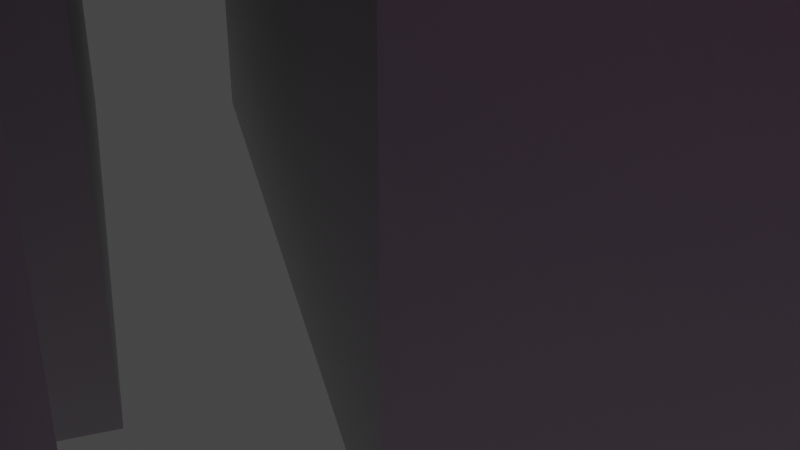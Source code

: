 # Source: ciudad_bak.blend  (saved by Blender 2.82.7; exported with 4.5.12 LTS)
import bpy
from mathutils import Matrix  # noqa: F401  (used for matrix-valued properties, if any)

bpy.ops.wm.read_factory_settings(use_empty=True)
scene = bpy.context.scene
scene.name = 'Scene'

# ---- collections
col_collection = bpy.data.collections.new('Collection'); scene.collection.children.link(col_collection)
col_parque_espana_osm = bpy.data.collections.new('parque_espana.osm'); scene.collection.children.link(col_parque_espana_osm)
col_edificios_secundarios = bpy.data.collections.new('Edificios secundarios'); scene.collection.children.link(col_edificios_secundarios)
col_edificios_detallados = bpy.data.collections.new('Edificios detallados'); scene.collection.children.link(col_edificios_detallados)

# ---- images (referenced by path relative to the original .blend; pixels are not part of the script)
import os
ASSET_DIR = os.environ.get("B2B_ASSET_DIR", "")  # directory of the original .blend (textures are referenced by path, not embedded)
HERE = os.path.dirname(os.path.abspath(__file__))  # packed textures are extracted next to this script under _unpacked/

def load_image(name, relpath, width, height, colorspace="sRGB"):
    """Load a texture the original file referenced (path relative to the .blend, or extracted next to this script)."""
    p = next((c for c in (os.path.join(HERE, relpath), os.path.join(ASSET_DIR, relpath)) if relpath and os.path.exists(c)), "")
    if p:
        img = bpy.data.images.load(p, check_existing=True)
        img.name = name
    else:  # same state as the original file: an image datablock whose file is absent (Cycles renders it pink)
        img = bpy.data.images.new(name, width, height)
        img.source = "FILE"
        img.filepath = "//" + (relpath or name)
    img.colorspace_settings.name = colorspace
    return img
img_001_jpg = load_image('001.jpg', 'Secundarios/001.jpg', 1024, 1024, 'sRGB')
img_009_extrusiones_jpg = load_image('009_extrusiones.jpg', 'Secundarios/009_extrusiones.jpg', 1024, 1024, 'sRGB')
img_azotea_jpg = load_image('Azotea.jpg', 'Secundarios/Azotea.jpg', 1024, 1024, 'sRGB')
img_002_jpg = load_image('002.jpg', 'Secundarios/002.jpg', 1024, 1024, 'sRGB')
img_007_jpg = load_image('007.jpg', 'Secundarios/007.jpg', 1024, 1024, 'sRGB')
img_004_jpg = load_image('004.jpg', 'Secundarios/004.jpg', 1024, 1024, 'sRGB')
img_005_jpg = load_image('005.jpg', 'Secundarios/005.jpg', 1024, 1024, 'sRGB')
img_006_jpg = load_image('006.jpg', 'Secundarios/006.jpg', 1024, 1024, 'sRGB')
img_008_jpg = load_image('008.jpg', 'Secundarios/008.jpg', 1024, 1024, 'sRGB')
img_009_jpg = load_image('009.jpg', 'Secundarios/009.jpg', 1024, 1024, 'sRGB')
img_01_jpg = load_image('01.jpg', 'Secundarios/01.jpg', 1024, 1024, 'sRGB')

# ---- materials (node trees are filled in below, after node groups)
mat_material_006 = bpy.data.materials.new('Material.006')
mat_material_006.alpha_threshold = 0.0
mat_material_006.line_color = (0.0, 0.0, 0.0, 1.0)
mat_material009_ext = bpy.data.materials.new('Material009_ext')
mat_material001 = bpy.data.materials.new('Material001')
mat_material_013 = bpy.data.materials.new('Material.013')
mat_material002 = bpy.data.materials.new('Material002')
mat_material003 = bpy.data.materials.new('Material003')
mat_material = bpy.data.materials.new('Material')
mat_material_003 = bpy.data.materials.new('Material.003')
mat_material_015 = bpy.data.materials.new('Material.015')
mat_material_016 = bpy.data.materials.new('Material.016')
mat_material008 = bpy.data.materials.new('Material008')
mat_material009_extrusion = bpy.data.materials.new('Material009_extrusion')
mat_material009 = bpy.data.materials.new('Material009')
mat_material01 = bpy.data.materials.new('Material01')

# ---- material node trees
mat_material_006.use_nodes = True; mat_material_006.node_tree.nodes.clear()
_N = mat_material_006.node_tree.nodes; _L = mat_material_006.node_tree.links
n0 = _N.new('ShaderNodeOutputMaterial'); n0.name = 'Material Output'; n0.location = (300, 300)
n1 = _N.new('ShaderNodeBsdfPrincipled'); n1.name = 'Principled BSDF'; n1.location = (10, 300)
n1.distribution = 'GGX'
n1.subsurface_method = 'BURLEY'
n1.inputs[2].default_value = 0.4
n1.inputs[3].default_value = 1.45
n1.inputs[27].default_value = (0.0, 0.0, 0.0, 1.0)
n1.inputs[28].default_value = 1.0
n2 = _N.new('ShaderNodeTexImage'); n2.name = 'Image Texture'; n2.location = (-374, 150)
n2.image = img_001_jpg
_L.new(n1.outputs[0], n0.inputs[0])
_L.new(n2.outputs[0], n1.inputs[0])
n0.is_active_output = True
mat_material009_ext.use_nodes = True; mat_material009_ext.node_tree.nodes.clear()
_N = mat_material009_ext.node_tree.nodes; _L = mat_material009_ext.node_tree.links
n0 = _N.new('ShaderNodeOutputMaterial'); n0.name = 'Material Output'; n0.location = (300, 300)
n1 = _N.new('ShaderNodeBsdfPrincipled'); n1.name = 'Principled BSDF'; n1.location = (10, 300)
n1.distribution = 'GGX'
n1.subsurface_method = 'BURLEY'
n1.inputs[3].default_value = 1.45
n1.inputs[27].default_value = (0.0, 0.0, 0.0, 1.0)
n1.inputs[28].default_value = 1.0
n2 = _N.new('ShaderNodeTexImage'); n2.name = 'Image Texture'; n2.location = (-388, 169)
n2.image = img_009_extrusiones_jpg
_L.new(n1.outputs[0], n0.inputs[0])
n0.is_active_output = True
mat_material001.use_nodes = True; mat_material001.node_tree.nodes.clear()
_N = mat_material001.node_tree.nodes; _L = mat_material001.node_tree.links
n0 = _N.new('ShaderNodeOutputMaterial'); n0.name = 'Material Output'; n0.location = (300, 300)
n1 = _N.new('ShaderNodeBsdfPrincipled'); n1.name = 'Principled BSDF'; n1.location = (10, 300)
n1.distribution = 'GGX'
n1.subsurface_method = 'BURLEY'
n1.inputs[3].default_value = 1.45
n1.inputs[27].default_value = (0.0, 0.0, 0.0, 1.0)
n1.inputs[28].default_value = 1.0
n2 = _N.new('ShaderNodeTexImage'); n2.name = 'Image Texture'; n2.location = (-420, 78)
n2.image = img_001_jpg
_L.new(n1.outputs[0], n0.inputs[0])
_L.new(n2.outputs[0], n1.inputs[0])
n0.is_active_output = True
mat_material_013.use_nodes = True; mat_material_013.node_tree.nodes.clear()
_N = mat_material_013.node_tree.nodes; _L = mat_material_013.node_tree.links
n0 = _N.new('ShaderNodeOutputMaterial'); n0.name = 'Material Output'; n0.location = (300, 300)
n1 = _N.new('ShaderNodeBsdfPrincipled'); n1.name = 'Principled BSDF'; n1.location = (10, 300)
n1.distribution = 'GGX'
n1.subsurface_method = 'BURLEY'
n1.inputs[3].default_value = 1.45
n1.inputs[27].default_value = (0.0, 0.0, 0.0, 1.0)
n1.inputs[28].default_value = 1.0
n2 = _N.new('ShaderNodeTexImage'); n2.name = 'Image Texture'; n2.location = (-348, 125)
n2.image = img_azotea_jpg
_L.new(n1.outputs[0], n0.inputs[0])
_L.new(n2.outputs[0], n1.inputs[0])
n0.is_active_output = True
mat_material002.use_nodes = True; mat_material002.node_tree.nodes.clear()
_N = mat_material002.node_tree.nodes; _L = mat_material002.node_tree.links
n0 = _N.new('ShaderNodeOutputMaterial'); n0.name = 'Material Output'; n0.location = (300, 300)
n1 = _N.new('ShaderNodeBsdfPrincipled'); n1.name = 'Principled BSDF'; n1.location = (10, 300)
n1.distribution = 'GGX'
n1.subsurface_method = 'BURLEY'
n1.inputs[3].default_value = 1.45
n1.inputs[27].default_value = (0.0, 0.0, 0.0, 1.0)
n1.inputs[28].default_value = 1.0
n2 = _N.new('ShaderNodeTexImage'); n2.name = 'Image Texture'; n2.location = (-342, 63)
n2.image = img_002_jpg
_L.new(n1.outputs[0], n0.inputs[0])
_L.new(n2.outputs[0], n1.inputs[0])
n0.is_active_output = True
mat_material003.use_nodes = True; mat_material003.node_tree.nodes.clear()
_N = mat_material003.node_tree.nodes; _L = mat_material003.node_tree.links
n0 = _N.new('ShaderNodeOutputMaterial'); n0.name = 'Material Output'; n0.location = (300, 300)
n1 = _N.new('ShaderNodeBsdfPrincipled'); n1.name = 'Principled BSDF'; n1.location = (10, 300)
n1.distribution = 'GGX'
n1.subsurface_method = 'BURLEY'
n1.inputs[3].default_value = 1.45
n1.inputs[27].default_value = (0.0, 0.0, 0.0, 1.0)
n1.inputs[28].default_value = 1.0
n2 = _N.new('ShaderNodeTexImage'); n2.name = 'Image Texture'; n2.location = (-415, 140)
n2.image = img_007_jpg
_L.new(n1.outputs[0], n0.inputs[0])
_L.new(n2.outputs[0], n1.inputs[0])
n0.is_active_output = True
mat_material.use_nodes = True; mat_material.node_tree.nodes.clear()
_N = mat_material.node_tree.nodes; _L = mat_material.node_tree.links
n0 = _N.new('ShaderNodeOutputMaterial'); n0.name = 'Material Output'; n0.location = (300, 300)
n1 = _N.new('ShaderNodeBsdfPrincipled'); n1.name = 'Principled BSDF'; n1.location = (10, 300)
n1.distribution = 'GGX'
n1.subsurface_method = 'BURLEY'
n1.inputs[3].default_value = 1.45
n1.inputs[27].default_value = (0.0, 0.0, 0.0, 1.0)
n1.inputs[28].default_value = 1.0
n2 = _N.new('ShaderNodeTexImage'); n2.name = 'Image Texture'; n2.location = (-353, 117)
n2.image = img_004_jpg
_L.new(n1.outputs[0], n0.inputs[0])
_L.new(n2.outputs[0], n1.inputs[0])
n0.is_active_output = True
mat_material_003.use_nodes = True; mat_material_003.node_tree.nodes.clear()
_N = mat_material_003.node_tree.nodes; _L = mat_material_003.node_tree.links
n0 = _N.new('ShaderNodeOutputMaterial'); n0.name = 'Material Output'; n0.location = (300, 300)
n1 = _N.new('ShaderNodeBsdfPrincipled'); n1.name = 'Principled BSDF'; n1.location = (10, 300)
n1.distribution = 'GGX'
n1.subsurface_method = 'BURLEY'
n1.inputs[3].default_value = 1.45
n1.inputs[27].default_value = (0.0, 0.0, 0.0, 1.0)
n1.inputs[28].default_value = 1.0
n2 = _N.new('ShaderNodeTexImage'); n2.name = 'Image Texture'; n2.location = (-315, 248)
n2.image = img_005_jpg
_L.new(n1.outputs[0], n0.inputs[0])
_L.new(n2.outputs[0], n1.inputs[0])
n0.is_active_output = True
mat_material_015.use_nodes = True; mat_material_015.node_tree.nodes.clear()
_N = mat_material_015.node_tree.nodes; _L = mat_material_015.node_tree.links
n0 = _N.new('ShaderNodeOutputMaterial'); n0.name = 'Material Output'; n0.location = (300, 300)
n1 = _N.new('ShaderNodeBsdfPrincipled'); n1.name = 'Principled BSDF'; n1.location = (10, 300)
n1.distribution = 'GGX'
n1.subsurface_method = 'BURLEY'
n1.inputs[3].default_value = 1.45
n1.inputs[27].default_value = (0.0, 0.0, 0.0, 1.0)
n1.inputs[28].default_value = 1.0
n2 = _N.new('ShaderNodeTexImage'); n2.name = 'Image Texture'; n2.location = (-431, 209)
n2.image = img_006_jpg
_L.new(n1.outputs[0], n0.inputs[0])
_L.new(n2.outputs[0], n1.inputs[0])
n0.is_active_output = True
mat_material_016.use_nodes = True; mat_material_016.node_tree.nodes.clear()
_N = mat_material_016.node_tree.nodes; _L = mat_material_016.node_tree.links
n0 = _N.new('ShaderNodeOutputMaterial'); n0.name = 'Material Output'; n0.location = (300, 300)
n1 = _N.new('ShaderNodeBsdfPrincipled'); n1.name = 'Principled BSDF'; n1.location = (10, 300)
n1.distribution = 'GGX'
n1.subsurface_method = 'BURLEY'
n1.inputs[3].default_value = 1.45
n1.inputs[27].default_value = (0.0, 0.0, 0.0, 1.0)
n1.inputs[28].default_value = 1.0
n2 = _N.new('ShaderNodeTexImage'); n2.name = 'Image Texture'; n2.location = (-302, 147)
n2.image = img_001_jpg
_L.new(n1.outputs[0], n0.inputs[0])
_L.new(n2.outputs[0], n1.inputs[0])
n0.is_active_output = True
mat_material008.use_nodes = True; mat_material008.node_tree.nodes.clear()
_N = mat_material008.node_tree.nodes; _L = mat_material008.node_tree.links
n0 = _N.new('ShaderNodeOutputMaterial'); n0.name = 'Material Output'; n0.location = (300, 300)
n1 = _N.new('ShaderNodeBsdfPrincipled'); n1.name = 'Principled BSDF'; n1.location = (10, 300)
n1.distribution = 'GGX'
n1.subsurface_method = 'BURLEY'
n1.inputs[3].default_value = 1.45
n1.inputs[27].default_value = (0.0, 0.0, 0.0, 1.0)
n1.inputs[28].default_value = 1.0
n2 = _N.new('ShaderNodeTexImage'); n2.name = 'Image Texture'; n2.location = (-328, 159)
n2.image = img_008_jpg
_L.new(n1.outputs[0], n0.inputs[0])
_L.new(n2.outputs[0], n1.inputs[0])
n0.is_active_output = True
mat_material009_extrusion.use_nodes = True; mat_material009_extrusion.node_tree.nodes.clear()
_N = mat_material009_extrusion.node_tree.nodes; _L = mat_material009_extrusion.node_tree.links
n0 = _N.new('ShaderNodeOutputMaterial'); n0.name = 'Material Output'; n0.location = (300, 300)
n1 = _N.new('ShaderNodeBsdfPrincipled'); n1.name = 'Principled BSDF'; n1.location = (10, 300)
n1.distribution = 'GGX'
n1.subsurface_method = 'BURLEY'
n1.inputs[3].default_value = 1.45
n1.inputs[27].default_value = (0.0, 0.0, 0.0, 1.0)
n1.inputs[28].default_value = 1.0
n2 = _N.new('ShaderNodeTexImage'); n2.name = 'Image Texture'; n2.location = (-352, 225)
n2.image = img_001_jpg
_L.new(n1.outputs[0], n0.inputs[0])
_L.new(n2.outputs[0], n1.inputs[0])
n0.is_active_output = True
mat_material009.use_nodes = True; mat_material009.node_tree.nodes.clear()
_N = mat_material009.node_tree.nodes; _L = mat_material009.node_tree.links
n0 = _N.new('ShaderNodeOutputMaterial'); n0.name = 'Material Output'; n0.location = (300, 300)
n1 = _N.new('ShaderNodeBsdfPrincipled'); n1.name = 'Principled BSDF'; n1.location = (10, 300)
n1.distribution = 'GGX'
n1.subsurface_method = 'BURLEY'
n1.inputs[3].default_value = 1.45
n1.inputs[27].default_value = (0.0, 0.0, 0.0, 1.0)
n1.inputs[28].default_value = 1.0
n2 = _N.new('ShaderNodeTexImage'); n2.name = 'Image Texture'; n2.location = (-420, 189)
n2.image = img_009_jpg
_L.new(n1.outputs[0], n0.inputs[0])
_L.new(n2.outputs[0], n1.inputs[0])
n0.is_active_output = True
mat_material01.use_nodes = True; mat_material01.node_tree.nodes.clear()
_N = mat_material01.node_tree.nodes; _L = mat_material01.node_tree.links
n0 = _N.new('ShaderNodeOutputMaterial'); n0.name = 'Material Output'; n0.location = (300, 300)
n1 = _N.new('ShaderNodeBsdfPrincipled'); n1.name = 'Principled BSDF'; n1.location = (10, 300)
n1.distribution = 'GGX'
n1.subsurface_method = 'BURLEY'
n1.inputs[3].default_value = 1.45
n1.inputs[27].default_value = (0.0, 0.0, 0.0, 1.0)
n1.inputs[28].default_value = 1.0
n2 = _N.new('ShaderNodeTexImage'); n2.name = 'Image Texture'; n2.location = (-629, 113)
n2.image = img_01_jpg
_L.new(n1.outputs[0], n0.inputs[0])
_L.new(n2.outputs[0], n1.inputs[0])
n0.is_active_output = True

# ---- world
world_world = bpy.data.worlds.new('World'); scene.world = world_world
world_world.use_nodes = True; world_world.node_tree.nodes.clear()
_N = world_world.node_tree.nodes; _L = world_world.node_tree.links
n0 = _N.new('ShaderNodeOutputWorld'); n0.name = 'World Output'; n0.location = (300, 300)
n1 = _N.new('ShaderNodeBackground'); n1.name = 'Background'; n1.location = (10, 300)
n1.inputs[0].default_value = (0.05088, 0.05088, 0.05088, 1.0)
_L.new(n1.outputs[0], n0.inputs[0])
n0.is_active_output = True
world_world.color = (0.05088, 0.05088, 0.05088)
world_world.use_sun_shadow = False
world_world.sun_shadow_jitter_overblur = 0.0

# ---- cameras
cam_camera = bpy.data.cameras.new('Camera')
cam_camera.clip_end = 100.0
cam_camera.ortho_scale = 7.314

# ---- lights
light_light = bpy.data.lights.new('Light', 'POINT')
light_light.transmission_factor = 0.0
light_light.energy = 1000.0
light_light.shadow_soft_size = 0.1
light_light.shadow_maximum_resolution = 0.006
light_light.use_absolute_resolution = True

# ---- meshes
me_cube = bpy.data.meshes.new('Cube')
me_cube.from_pydata([(1.0, 1.0, 1.0), (1.0, 1.0, -1.0), (1.0, -1.0, 1.0), (1.0, -1.0, -1.0), (-1.0, 1.0, 1.0), (-1.0, 1.0, -1.0), (-1.0, -1.0, 1.0), (-1.0, -1.0, -1.0)], [], [(0, 4, 6, 2), (3, 2, 6, 7), (7, 6, 4, 5), (5, 1, 3, 7), (1, 0, 2, 3), (5, 4, 0, 1)])
_uv = me_cube.uv_layers.new(name='UVMap')
_uv.uv.foreach_set('vector', [0.625, 0.5, 0.875, 0.5, 0.875, 0.75, 0.625, 0.75, 0.375, 0.75, 0.625, 0.75, 0.625, 1.0, 0.375, 1.0, 0.375, 0.0, 0.625, 0.0, 0.625, 0.25, 0.375, 0.25, 0.125, 0.5, 0.375, 0.5, 0.375, 0.75, 0.125, 0.75, 0.375, 0.5, 0.625, 0.5, 0.625, 0.75, 0.375, 0.75, 0.375, 0.25, 0.625, 0.25, 0.625, 0.5, 0.375, 0.5])
me_cube.materials.append(mat_material_006)
me_cube.use_remesh_preserve_volume = False
me_cube.use_remesh_preserve_attributes = False
me_cube.use_mirror_vertex_groups = False
me_cube.update()
me_parque_espana_osm_buildings_007 = bpy.data.meshes.new('parque_espana.osm_buildings.007')
me_parque_espana_osm_buildings_007.from_pydata([(97.78, -17.31, 23.57), (115.7, 5.433, 31.2), (94.69, 0.5791, 31.64), (90.53, 2.75, 31.64), (91.9, -4.219, 31.64), (90.54, -6.813, 31.64), (87.12, -5.02, 31.64), (84.68, -9.685, 31.64), (79.45, -2.248, 31.64), (109.6, -3.885, 24.94), (107.9, -13.78, 24.94), (106.1, -3.651, 24.94), (101.4, -17.63, 21.2), (108.6, -26.29, 21.2), (101.5, -22.3, 21.2), (102.1, -21.14, 21.2), (104.2, -19.24, 21.2), (115.0, -28.71, 17.64), (119.4, -41.7, 17.64), (110.2, -36.9, 17.64), (109.7, -28.59, 17.64), (113.9, -30.8, 17.64), (109.6, -46.71, 20.34), (106.0, -40.25, 20.34), (108.2, -35.84, 20.34), (104.9, -34.16, 20.34), (95.25, -53.21, 20.34), (89.7, -50.39, 20.34), (97.34, -56.83, 20.34), (100.3, -23.51, 16.31), (103.3, -32.29, 16.31), (75.69, -33.1, 17.42), (97.41, -27.67, 17.42), (95.14, -37.02, 17.42), (85.18, -31.76, 17.42), (82.55, -36.72, 17.42), (110.5, -4.163, 31.2), (101.1, -61.34, 0.0), (106.2, -52.0, 0.0), (91.6, 35.58, 0.0), (98.08, 30.16, 0.0), (107.2, 25.17, 0.0), (87.96, -2.171, 0.0), (90.54, -6.813, 0.0), (78.27, -15.5, 0.0), (68.57, -10.61, 0.0), (69.15, -23.87, 0.0), (64.33, -33.53, 0.0), (62.09, -33.27, 0.0), (53.02, -34.39, 0.0), (82.67, -19.88, 0.0), (113.4, 19.33, 0.0), (122.0, 14.28, 0.0), (118.2, 7.704, 0.0), (113.8, 10.23, 0.0), (112.8, 8.494, 0.0), (111.2, 7.848, 0.0), (110.5, -4.163, 0.0), (115.7, 5.433, 0.0), (109.6, -3.885, 0.0), (109.7, -28.59, 0.0), (136.6, -17.14, 0.0), (145.6, -4.063, 0.0), (152.6, -14.92, 0.0), (156.2, -17.19, 0.0), (144.5, -7.257, 0.0), (143.0, -10.1, 0.0), (148.9, -18.21, 0.0), (100.0, 10.06, 0.0), (113.4, 20.68, 0.0), (87.13, -46.21, 0.0), (84.94, -50.53, 0.0), (109.6, -46.71, 0.0), (102.9, -21.58, 0.0), (100.3, -23.51, 0.0), (119.5, -9.529, 0.0), (102.2, -10.54, 0.0), (106.1, -3.651, 0.0), (119.8, -42.21, 0.0), (79.72, 13.22, 0.0), (98.02, 32.17, 0.0), (86.12, 9.807, 0.0), (95.99, 3.073, 0.0), (91.9, -4.219, 0.0), (64.78, -18.14, 0.0), (74.32, -17.29, 0.0), (60.44, -19.51, 0.0), (59.84, -37.78, 0.0), (63.33, -39.22, 0.0), (97.41, -27.67, 0.0), (95.14, -37.02, 0.0), (108.5, 11.0, 0.0), (101.8, 0.5012, 0.0), (107.9, -13.78, 0.0), (115.0, -28.71, 0.0), (113.9, -30.8, 0.0), (101.4, -17.63, 0.0), (102.8, -15.17, 0.0), (108.6, -26.29, 0.0), (97.78, -17.31, -6.681), (99.13, -1.325, -6.681), (102.1, -2.889, -6.681), (97.13, -12.3, -6.681), (99.71, -13.65, -6.681), (106.4, -26.74, 0.0), (129.7, -64.63, 0.0), (124.7, -73.97, 0.0), (137.4, -52.16, 0.0), (131.9, -61.89, 0.0), (114.3, -51.93, 0.0), (96.0, 4.72, 0.0), (94.69, 0.5791, 0.0), (90.53, 2.75, 0.0), (87.12, -5.02, 0.0), (84.68, -9.685, 0.0), (79.45, -2.248, 0.0), (77.61, -7.135, 0.0), (76.22, -9.907, 0.0), (79.49, -15.13, 0.0), (70.67, -21.12, 0.0), (108.8, 3.384, 0.0), (123.8, -33.26, 0.0), (111.6, -34.22, 0.0), (107.8, -32.25, 0.0), (92.24, -14.4, 23.57), (131.5, 5.6, 0.0), (117.8, -14.37, 0.0), (120.1, -16.01, 0.0), (124.9, -9.117, 0.0), (143.2, -9.45, 0.0), (151.3, -11.33, 0.0), (150.0, -13.51, 0.0), (141.6, -12.68, 0.0), (150.8, -14.4, 0.0), (149.3, -17.0, 0.0), (139.9, -16.17, 0.0), (141.4, -13.65, 0.0), (105.8, 6.891, 0.0), (104.9, -34.16, 0.0), (95.25, -53.21, 0.0), (102.1, -21.14, 0.0), (105.9, -27.85, 0.0), (104.2, -30.65, 0.0), (106.2, -16.66, 0.0), (108.8, -5.209, 0.0), (86.89, 9.707, 0.0), (71.58, 1.859, 0.0), (77.52, -5.933, 0.0), (67.9, -9.328, 0.0), (70.72, -3.696, 0.0), (76.76, -18.51, 0.0), (71.0, -23.24, 0.0), (77.37, -26.3, 0.0), (69.7, -42.28, 0.0), (70.65, -43.34, 0.0), (74.95, -35.01, 0.0), (88.52, -42.02, 0.0), (84.21, -50.35, 0.0), (75.69, -33.1, 0.0), (98.41, -30.86, 0.0), (82.55, -36.72, 0.0), (104.6, 5.644, 0.0), (119.4, -41.7, 0.0), (110.2, -36.9, 0.0), (99.71, -13.65, 23.57), (148.5, -21.39, 0.0), (152.2, -23.67, 0.0), (147.4, -20.74, 0.0), (107.6, 23.86, 0.0), (111.5, -43.04, 0.0), (106.0, -40.25, 0.0), (108.2, -35.84, 0.0), (89.7, -50.39, 0.0), (90.87, -48.11, 0.0), (97.34, -56.83, 0.0), (103.9, -43.83, 0.0), (111.9, -20.33, 0.0), (101.5, -22.3, 0.0), (104.2, -19.24, 0.0), (92.24, -14.4, -6.681), (97.34, -29.15, 0.0), (108.0, -28.97, 0.0), (106.4, -31.85, 0.0), (103.3, -32.29, 0.0), (113.2, -20.62, 0.0), (111.2, 7.848, 31.2), (104.6, 5.644, 31.2), (97.13, -12.3, 23.57), (102.1, -2.889, 23.57), (77.31, 12.84, 0.0), (80.93, -12.27, 0.0), (72.67, -20.54, 0.0), (96.32, -29.76, 0.0), (85.18, -31.76, 0.0), (71.58, 1.859, 31.64), (77.31, 12.84, 31.64), (95.99, 3.073, 31.64), (87.96, -2.171, 31.64), (77.52, -5.933, 31.64), (67.9, -9.328, 25.88), (70.72, -3.696, 25.88), (77.61, -7.135, 25.88), (76.22, -9.907, 25.88), (80.93, -12.27, 25.88), (79.49, -15.13, 25.88), (119.5, -9.529, 24.94), (113.2, -20.62, 24.94), (106.2, -16.66, 24.94), (102.2, -10.54, 24.94), (108.8, -5.209, 24.94), (102.8, -15.17, 21.2), (111.9, -20.33, 21.2), (102.9, -21.58, 21.2), (123.8, -33.26, 17.64), (111.6, -34.22, 17.64), (107.8, -32.25, 17.64), (111.5, -43.04, 20.34), (90.87, -48.11, 20.34), (87.13, -46.21, 20.34), (84.94, -50.53, 20.34), (103.9, -43.83, 20.34), (97.34, -29.15, 16.31), (106.4, -26.74, 16.31), (105.9, -27.85, 16.31), (108.0, -28.97, 16.31), (106.4, -31.85, 16.31), (104.2, -30.65, 16.31), (82.67, -19.88, 17.42), (96.32, -29.76, 17.42), (98.41, -30.86, 17.42), (63.33, -39.22, 19.67), (71.0, -23.24, 19.67), (77.37, -26.3, 19.67), (69.7, -42.28, 19.67), (79.72, 13.22, 38.88), (91.6, 35.58, 38.88), (98.02, 32.17, 38.88), (86.12, 9.807, 38.88), (108.5, 11.0, 35.23), (113.4, 19.33, 35.23), (122.0, 14.28, 35.23), (118.2, 7.704, 35.23), (113.8, 10.23, 35.23), (112.8, 8.494, 35.23), (99.13, -1.325, 23.57), (101.8, 0.5012, 31.2), (108.8, 3.384, 31.2), (136.6, -17.14, 29.48), (145.6, -4.063, 29.48), (131.5, 5.6, 29.48), (117.8, -14.37, 29.48), (120.1, -16.01, 29.48), (124.9, -9.117, 29.48), (139.9, -16.17, 21.96), (141.4, -13.65, 21.96), (148.9, -18.21, 21.96), (147.4, -20.74, 21.96), (151.3, -11.33, 42.14), (150.0, -13.51, 42.14), (143.2, -9.45, 42.14), (144.5, -7.257, 42.14), (150.8, -14.4, 15.76), (149.3, -17.0, 15.76), (141.6, -12.68, 15.76), (143.0, -10.1, 15.76), (152.6, -14.92, 37.71), (156.2, -17.19, 37.71), (152.2, -23.67, 37.71), (148.5, -21.39, 37.71)], [], [(195, 194, 8, 198, 7, 6, 5, 4, 197, 3, 2, 196), (205, 9, 209, 11, 208, 10, 207, 206), (210, 12, 16, 212, 15, 14, 13, 211), (213, 17, 21, 20, 215, 214, 19, 18), (216, 23, 24, 25, 26, 27, 217, 218, 219, 28, 220, 22), (29, 221, 30, 226, 225, 224, 223, 222), (227, 31, 35, 34, 33, 229, 228, 32), (185, 246, 186, 245, 36, 1), (124, 0, 164, 187, 188, 244), (105, 106, 37, 38), (108, 109, 78, 107), (39, 80, 81, 79), (40, 41, 110, 145), (189, 82, 111, 112, 42, 83, 43, 113, 114, 147, 115, 146), (149, 116, 117, 190, 118, 148), (84, 45, 44, 150, 85, 191, 119), (86, 46, 47, 48, 87, 49), (151, 152, 153, 88), (155, 156, 157, 154), (50, 89, 192, 159, 90, 193, 160, 158), (51, 52, 53, 54, 55, 91), (56, 58, 57, 92, 161, 120), (75, 184, 143, 93, 76, 77, 144, 59), (121, 162, 163, 122, 123, 60, 95, 94), (125, 62, 61, 128, 127, 126), (63, 64, 166, 165), (65, 130, 131, 129), (66, 133, 134, 132), (136, 67, 167, 135), (137, 68, 168, 69), (169, 72, 175, 174, 71, 70, 173, 172, 139, 138, 171, 170), (97, 176, 98, 177, 140, 73, 178, 96), (179, 100, 101, 102, 103, 99), (74, 104, 141, 181, 182, 142, 183, 180), (81, 80, 236, 237), (153, 152, 232, 233), (55, 54, 242, 243), (92, 57, 36, 245), (95, 60, 20, 21), (169, 170, 23, 216), (178, 73, 212, 16), (142, 182, 225, 226), (144, 77, 11, 209), (120, 161, 186, 246), (58, 56, 185, 1), (57, 58, 1, 36), (161, 92, 245, 186), (56, 120, 246, 185), (83, 42, 197, 4), (117, 116, 201, 202), (159, 192, 228, 229), (111, 82, 196, 2), (147, 114, 7, 198), (43, 83, 4, 5), (112, 111, 2, 3), (115, 147, 198, 8), (189, 146, 194, 195), (113, 43, 5, 6), (42, 112, 3, 197), (146, 115, 8, 194), (82, 189, 195, 196), (114, 113, 6, 7), (149, 148, 199, 200), (148, 118, 204, 199), (190, 117, 202, 203), (116, 149, 200, 201), (118, 190, 203, 204), (76, 93, 10, 208), (143, 184, 206, 207), (75, 59, 9, 205), (59, 144, 209, 9), (77, 76, 208, 11), (93, 143, 207, 10), (184, 75, 205, 206), (140, 177, 14, 15), (98, 176, 211, 13), (97, 96, 12, 210), (96, 178, 16, 12), (73, 140, 15, 212), (177, 98, 13, 14), (176, 97, 210, 211), (123, 122, 214, 215), (163, 162, 18, 19), (121, 94, 17, 213), (94, 95, 21, 17), (60, 123, 215, 20), (122, 163, 19, 214), (162, 121, 213, 18), (70, 71, 219, 218), (139, 172, 27, 26), (170, 171, 24, 23), (71, 174, 28, 219), (172, 173, 217, 27), (171, 138, 25, 24), (174, 175, 220, 28), (72, 169, 216, 22), (173, 70, 218, 217), (138, 139, 26, 25), (175, 72, 22, 220), (181, 141, 223, 224), (104, 74, 29, 222), (183, 142, 226, 30), (182, 181, 224, 225), (141, 104, 222, 223), (74, 180, 221, 29), (180, 183, 30, 221), (89, 50, 227, 32), (160, 193, 34, 35), (90, 159, 229, 33), (192, 89, 32, 228), (50, 158, 31, 227), (158, 160, 35, 31), (193, 90, 33, 34), (151, 88, 230, 231), (88, 153, 233, 230), (152, 151, 231, 232), (39, 79, 234, 235), (79, 81, 237, 234), (80, 39, 235, 236), (53, 52, 240, 241), (51, 91, 238, 239), (91, 55, 243, 238), (54, 53, 241, 242), (52, 51, 239, 240), (103, 102, 187, 164), (179, 99, 0, 124), (102, 101, 188, 187), (99, 103, 164, 0), (100, 179, 124, 244), (101, 100, 244, 188), (61, 62, 248, 247), (125, 126, 250, 249), (62, 125, 249, 248), (126, 127, 251, 250), (128, 61, 247, 252), (127, 128, 252, 251), (167, 67, 255, 256), (136, 135, 253, 254), (135, 167, 256, 253), (67, 136, 254, 255), (65, 129, 259, 260), (131, 130, 257, 258), (130, 65, 260, 257), (129, 131, 258, 259), (66, 132, 263, 264), (134, 133, 261, 262), (133, 66, 264, 261), (132, 134, 262, 263), (63, 165, 268, 265), (64, 63, 265, 266), (165, 166, 267, 268), (166, 64, 266, 267)])
me_parque_espana_osm_buildings_007.materials.append(mat_material009_ext)
me_parque_espana_osm_buildings_007.use_remesh_fix_poles = True
me_parque_espana_osm_buildings_007.use_remesh_preserve_attributes = False
me_parque_espana_osm_buildings_007.use_mirror_vertex_groups = False
me_parque_espana_osm_buildings_007.update()
me_parque_espana_osm_buildings_002 = bpy.data.meshes.new('parque_espana.osm_buildings.002')
me_parque_espana_osm_buildings_002.from_pydata([(131.0, 6.635, 0.0), (131.0, 6.635, 52.92), (114.8, -0.4777, 1.738), (116.2, -1.472, 0.0), (115.2, -2.897, 1.738), (120.0, -6.186, 1.738), (122.4, -5.755, 0.0), (122.5, 10.5, 1.738), (124.9, 10.93, 0.0), (124.9, 10.93, 52.92), (122.5, 10.5, 52.92), (114.8, -0.4777, 52.92), (115.2, -2.897, 52.92), (120.0, -6.186, 52.92), (122.4, -5.755, 52.92)], [], [(4, 5, 13, 12), (0, 8, 9, 1), (3, 8, 0, 6), (6, 0, 1, 14), (2, 3, 4), (8, 3, 2, 7), (3, 6, 5, 4), (13, 5, 6, 14), (4, 12, 11, 2), (9, 8, 7, 10), (7, 2, 11, 10)])
_uv = me_parque_espana_osm_buildings_002.uv_layers.new(name='UVMap')
_uv.uv.foreach_set('vector', [1.044, 5.7, -0.09277, 5.7, -0.09277, -4.651, 1.044, -4.651, 1.388, 6.052, -0.09375, 6.052, -0.09375, -4.651, 1.388, -4.651, 0.5312, 0.5908, 0.5596, 0.5957, 0.5664, 0.5889, 0.5381, 0.585, 1.2, 6.052, -0.4365, 6.052, -0.4365, -4.651, 1.2, -4.651, -0.249, 5.7, -0.249, 6.052, -0.4365, 5.7, 0.5596, 0.5957, 0.5312, 0.5908, 0.5303, 0.5928, 0.5547, 0.5967, 0.5312, 0.5908, 0.5381, 0.585, 0.5332, 0.5859, 0.5283, 0.5908, -0.09277, -4.651, -0.09277, 5.7, -0.4365, 6.052, -0.4365, -4.651, 1.044, 5.7, 1.044, -4.651, 1.388, -4.651, 1.388, 5.7, -0.09375, -4.651, -0.09375, 6.052, -0.4365, 5.7, -0.4365, -4.651, 1.2, 5.7, -0.249, 5.7, -0.249, -4.651, 1.2, -4.651])
me_parque_espana_osm_buildings_002.materials.append(mat_material001)
me_parque_espana_osm_buildings_002.use_remesh_fix_poles = True
me_parque_espana_osm_buildings_002.use_remesh_preserve_attributes = False
me_parque_espana_osm_buildings_002.use_mirror_vertex_groups = False
me_parque_espana_osm_buildings_002.update()
me_parque_espana_osm_buildings_004 = bpy.data.meshes.new('parque_espana.osm_buildings.004')
me_parque_espana_osm_buildings_004.from_pydata([(136.6, -17.14, 29.48), (145.6, -4.063, 29.48), (131.5, 5.6, 29.48), (117.8, -14.37, 29.48), (120.1, -16.01, 29.48), (124.9, -9.117, 29.48), (137.4, -52.16, 40.73), (131.9, -61.89, 40.73), (114.3, -51.93, 40.73), (119.8, -42.21, 40.73), (106.2, -52.0, 49.57), (129.7, -64.63, 49.57), (124.7, -73.97, 49.57), (101.1, -61.34, 49.57), (70.65, -43.34, 42.42), (74.95, -35.01, 42.42), (88.52, -42.02, 42.42), (84.21, -50.35, 42.42), (53.02, -34.39, 45.37), (60.44, -19.51, 45.37), (69.15, -23.87, 45.37), (64.33, -33.53, 45.37), (62.09, -33.27, 45.37), (59.84, -37.78, 45.37), (68.57, -10.61, 63.23), (64.78, -18.14, 63.23), (70.67, -21.12, 63.23), (72.67, -20.54, 63.23), (74.32, -17.29, 63.23), (76.76, -18.51, 63.23), (78.27, -15.5, 63.23), (67.9, -9.328, 25.88), (70.72, -3.696, 25.88), (77.61, -7.135, 25.88), (76.22, -9.907, 25.88), (80.93, -12.27, 25.88), (79.49, -15.13, 25.88), (63.33, -39.22, 19.67), (71.0, -23.24, 19.67), (77.37, -26.3, 19.67), (69.7, -42.28, 19.67), (79.72, 13.22, 38.88), (91.6, 35.58, 38.88), (98.02, 32.17, 38.88), (86.12, 9.807, 38.88), (86.89, 9.707, 28.99), (98.08, 30.16, 28.99), (107.2, 25.17, 28.99), (96.0, 4.72, 28.99), (113.4, 20.68, 62.39), (105.8, 6.891, 62.39), (100.0, 10.06, 62.39), (107.6, 23.86, 62.39), (108.5, 11.0, 35.23), (113.4, 19.33, 35.23), (122.0, 14.28, 35.23), (118.2, 7.704, 35.23), (113.8, 10.23, 35.23), (112.8, 8.494, 35.23), (140.5, -40.74, 48.07), (137.7, -39.02, 48.07), (135.6, -42.28, 48.07), (138.4, -44.02, 48.07), (135.1, -49.4, 48.07), (121.8, -41.15, 48.07), (128.4, -30.48, 48.07), (130.2, -31.58, 48.07), (132.8, -27.15, 48.07), (137.6, -19.34, 48.07), (145.5, -24.09, 48.07), (139.7, -33.54, 48.07), (143.5, -35.89, 48.07), (139.9, -16.17, 21.96), (141.4, -13.65, 21.96), (148.9, -18.21, 21.96), (147.4, -20.74, 21.96), (151.3, -11.33, 42.14), (150.0, -13.51, 42.14), (143.2, -9.45, 42.14), (144.5, -7.257, 42.14), (150.8, -14.4, 15.76), (149.3, -17.0, 15.76), (141.6, -12.68, 15.76), (143.0, -10.1, 15.76), (152.6, -14.92, 37.71), (156.2, -17.19, 37.71), (152.2, -23.67, 37.71), (148.5, -21.39, 37.71), (131.0, 6.635, 52.92), (114.8, -0.488, 52.92), (115.2, -2.891, 52.92), (119.9, -6.184, 52.92), (122.4, -5.751, 52.92), (124.9, 10.93, 52.92), (122.5, 10.5, 52.92)], [], [(2, 3, 4, 5, 0, 1), (7, 6, 9, 8), (11, 10, 13, 12), (15, 14, 17, 16), (19, 18, 23, 22, 21, 20), (25, 26, 27, 28, 29, 30, 24), (32, 31, 36, 35, 34, 33), (38, 37, 40, 39), (42, 41, 44, 43), (46, 45, 48, 47), (50, 49, 52, 51), (54, 53, 58, 57, 56, 55), (63, 62, 61, 60, 59, 71, 70, 69, 68, 67, 66, 65, 64), (73, 72, 75, 74), (79, 78, 77, 76), (83, 82, 81, 80), (84, 87, 86, 85), (90, 91, 92, 88, 93, 94, 89)])
_uv = me_parque_espana_osm_buildings_004.uv_layers.new(name='UVMap')
_uv.uv.foreach_set('vector', [0.18, -1.81, 0.3017, -0.3056, 0.1675, -0.2867, 0.1242, -0.8056, -0.5367, -0.71, -0.6158, -1.696, -1.335, 1.891, -1.347, 1.192, -0.4017, 1.164, -0.39, 1.862, -1.306, 2.106, -0.055, 2.108, -0.05583, 2.77, -1.306, 2.768, 1.609, 2.098, 1.602, 2.683, 0.8867, 2.667, 0.8942, 2.081, 2.552, 1.674, 2.527, 2.712, 2.171, 2.698, 2.179, 2.382, 2.081, 2.331, 2.097, 1.656, 2.403, 1.47, 2.095, 1.46, 2.025, 1.369, 2.029, 1.141, 1.902, 1.137, 1.906, 0.9256, 2.414, 0.9444, 2.48, 0.5, 2.471, 0.8933, 1.864, 0.8689, 1.868, 0.6689, 2.114, 0.6789, 2.119, 0.4856, 2.033, 1.567, 1.996, 2.673, 1.664, 2.653, 1.703, 1.548, 2.491, -2.278, 2.484, -0.6967, 2.144, -0.6989, 2.15, -2.281, 2.102, -2.172, 2.111, -0.7167, 1.623, -0.7111, 1.616, -2.168, 1.268, -1.12, 1.262, -2.104, 1.569, -2.107, 1.577, -1.123, 1.23, -2.03, 1.246, -1.429, 1.013, -1.417, 1.01, -1.543, 0.775, -1.532, 0.7625, -2.008, -1.192, 1.108, -1.21, 0.7133, -1.056, 0.6989, -1.067, 0.4611, -1.22, 0.4722, -1.237, 0.1167, -1.028, 0.09889, -1.06, -0.5933, -0.6258, -0.6189, -0.6033, -0.04889, -0.5933, 0.2733, -0.495, 0.2656, -0.4592, 1.048, -0.6567, -1.044, -0.6508, -0.8611, -1.063, -0.8333, -1.069, -1.018, -0.6417, -1.488, -0.6367, -1.329, -1.009, -1.307, -1.013, -1.466, -0.6458, -1.289, -0.6433, -1.104, -1.059, -1.097, -1.061, -1.281, -1.149, -1.308, -1.124, -0.8311, -1.323, -0.8122, -1.347, -1.29, 0.6613, -0.8613, 0.3935, -0.8211, 0.303, -0.917, 0.2208, -1.854, 0.5699, -1.909, 0.6602, -1.813, 0.7324, -0.9806])
me_parque_espana_osm_buildings_004.materials.append(mat_material_013)
me_parque_espana_osm_buildings_004.use_remesh_fix_poles = True
me_parque_espana_osm_buildings_004.use_remesh_preserve_attributes = False
me_parque_espana_osm_buildings_004.use_mirror_vertex_groups = False
me_parque_espana_osm_buildings_004.update()
me_parque_espana_osm_buildings_006 = bpy.data.meshes.new('parque_espana.osm_buildings.006')
me_parque_espana_osm_buildings_006.from_pydata([(119.8, -42.21, 0.0), (137.4, -52.16, 0.0), (131.9, -61.89, 0.0), (114.3, -51.93, 0.0), (137.4, -52.16, 40.73), (131.9, -61.89, 40.73), (114.3, -51.93, 40.73), (119.8, -42.21, 40.73), (114.3, -51.93, 1.986), (130.1, -60.91, 1.986), (114.3, -51.93, 38.74), (130.1, -60.91, 38.74), (118.8, -43.94, 38.74), (118.8, -43.94, 1.986), (128.2, -61.44, 1.986), (112.4, -52.46, 1.986), (128.2, -61.44, 38.74), (112.4, -52.46, 38.74), (116.9, -44.47, 38.74), (116.9, -44.47, 1.986)], [], [(1, 0, 7, 4), (8, 9, 14, 15), (11, 10, 17, 16), (2, 1, 4, 5), (9, 8, 3, 2), (10, 11, 5, 6), (12, 10, 6, 7), (8, 13, 0, 3), (13, 12, 7, 0), (11, 9, 2, 5), (15, 14, 16, 17), (19, 15, 17, 18), (9, 11, 16, 14), (13, 8, 15, 19), (10, 12, 18, 17), (12, 13, 19, 18)])
_uv = me_parque_espana_osm_buildings_006.uv_layers.new(name='UVMap')
_uv.uv.foreach_set('vector', [1.567, 2.699, -0.5557, 2.699, -0.5557, -1.873, 1.567, -1.873, 1.567, 2.476, -0.3466, 2.476, -0.3466, 2.476, 1.567, 2.476, 1.531, 0.4297, -0.2861, 0.4287, -0.4268, 0.3174, 1.391, 0.3203, 1.567, 2.699, -0.5557, 2.699, -0.5557, -1.873, 1.567, -1.873, -0.3466, 2.476, 1.567, 2.476, 1.567, 2.699, -0.5557, 2.699, 1.567, -1.65, -0.3466, -1.65, -0.5557, -1.873, 1.567, -1.873, 1.19, -1.65, -0.5557, -1.65, -0.5557, -1.873, 1.567, -1.873, -0.5557, 2.476, 1.19, 2.476, 1.567, 2.699, -0.5557, 2.699, 1.19, 2.476, 1.19, -1.65, 1.567, -1.873, 1.567, 2.699, -0.3466, -1.65, -0.3466, 2.476, -0.5557, 2.699, -0.5557, -1.873, 1.567, 2.476, -0.3466, 2.476, -0.3466, -1.65, 1.567, -1.65, 1.19, 2.476, -0.5557, 2.476, -0.5557, -1.65, 1.19, -1.65, -0.3466, 2.476, -0.3466, -1.65, -0.3466, -1.65, -0.3466, 2.476, 1.19, 2.476, -0.5557, 2.476, -0.5557, 2.476, 1.19, 2.476, -0.1328, 0.5742, 1.204, 0.5742, 1.004, 0.6738, -0.3271, 0.6768, 0.6504, -1.402, 0.6504, 2.73, 0.3496, 2.73, 0.3496, -1.402])
me_parque_espana_osm_buildings_006.materials.append(mat_material002)
me_parque_espana_osm_buildings_006.use_remesh_fix_poles = True
me_parque_espana_osm_buildings_006.use_remesh_preserve_attributes = False
me_parque_espana_osm_buildings_006.use_mirror_vertex_groups = False
me_parque_espana_osm_buildings_006.update()
me_parque_espana_osm_buildings_008 = bpy.data.meshes.new('parque_espana.osm_buildings.008')
me_parque_espana_osm_buildings_008.from_pydata([(121.8, -41.15, 0.0), (135.1, -49.4, 0.0), (130.2, -31.58, 0.0), (143.5, -35.89, 0.0), (132.8, -27.15, 0.0), (139.7, -33.54, 0.0), (138.4, -44.02, 0.0), (128.4, -30.48, 0.0), (145.5, -24.09, 0.0), (140.5, -40.74, 0.0), (137.7, -39.02, 0.0), (135.6, -42.28, 0.0), (137.6, -19.34, 0.0), (140.5, -40.74, 48.07), (137.7, -39.02, 48.07), (135.6, -42.28, 48.07), (138.4, -44.02, 48.07), (135.1, -49.4, 48.07), (121.8, -41.15, 48.07), (128.4, -30.48, 48.07), (130.2, -31.58, 48.07), (132.8, -27.15, 48.07), (137.6, -19.34, 48.07), (145.5, -24.09, 48.07), (139.7, -33.54, 48.07), (143.5, -35.89, 48.07)], [], [(10, 9, 13, 14), (0, 1, 17, 18), (11, 10, 14, 15), (9, 3, 25, 13), (7, 0, 18, 19), (6, 11, 15, 16), (4, 2, 20, 21), (12, 4, 21, 22), (8, 12, 22, 23), (5, 8, 23, 24), (1, 6, 16, 17), (3, 5, 24, 25), (2, 7, 19, 20)])
_uv = me_parque_espana_osm_buildings_008.uv_layers.new(name='UVMap')
_uv.uv.foreach_set('vector', [1.708, 6.893, -0.708, 6.893, -0.708, -5.424, 1.708, -5.424, -0.7021, 6.912, 1.702, 6.912, 1.702, -5.442, -0.7021, -5.442, 1.708, 6.893, -0.708, 6.893, -0.708, -5.424, 1.708, -5.424, 1.708, 6.893, -0.708, 6.893, -0.708, -5.424, 1.708, -5.424, 1.708, 6.893, -0.708, 6.893, -0.708, -5.424, 1.708, -5.424, 1.708, 6.893, -0.708, 6.893, -0.708, -5.424, 1.708, -5.424, 1.396, 6.893, -0.1592, 6.893, -0.1592, -5.424, 1.396, -5.424, 1.708, 6.893, -0.708, 6.893, -0.708, -5.424, 1.708, -5.424, -0.7021, 6.912, 1.702, 6.912, 1.702, -5.442, -0.7021, -5.442, 1.708, 6.893, -0.708, 6.893, -0.708, -5.424, 1.708, -5.424, 1.708, 6.893, -0.708, 6.893, -0.708, -5.424, 1.708, -5.424, 1.708, 6.893, -0.708, 6.893, -0.708, -5.424, 1.708, -5.424, 1.708, 6.893, -0.708, 6.893, -0.708, -5.424, 1.708, -5.424])
me_parque_espana_osm_buildings_008.materials.append(mat_material003)
me_parque_espana_osm_buildings_008.use_remesh_fix_poles = True
me_parque_espana_osm_buildings_008.use_remesh_preserve_attributes = False
me_parque_espana_osm_buildings_008.use_mirror_vertex_groups = False
me_parque_espana_osm_buildings_008.update()
me_parque_espana_osm_buildings_009 = bpy.data.meshes.new('parque_espana.osm_buildings.009')
me_parque_espana_osm_buildings_009.from_pydata([(101.1, -61.34, 0.0), (106.2, -52.0, 0.0), (129.7, -64.63, 0.0), (124.7, -73.97, 0.0), (106.2, -52.0, 49.57), (129.7, -64.63, 49.57), (124.7, -73.97, 49.57), (101.1, -61.34, 49.57)], [], [(1, 0, 7, 4), (3, 2, 5, 6), (0, 3, 6, 7), (2, 1, 4, 5)])
_uv = me_parque_espana_osm_buildings_009.uv_layers.new(name='UVMap')
_uv.uv.foreach_set('vector', [1.416, -4.501, -0.416, -4.501, -0.416, 5.501, 1.416, 5.501, 1.416, -4.501, -0.416, -4.501, -0.416, 5.501, 1.416, 5.501, 1.416, -4.501, -0.416, -4.501, -0.416, 5.501, 1.416, 5.501, 1.416, -4.501, -0.416, -4.501, -0.416, 5.501, 1.416, 5.501])
me_parque_espana_osm_buildings_009.materials.append(mat_material)
me_parque_espana_osm_buildings_009.use_remesh_fix_poles = True
me_parque_espana_osm_buildings_009.use_remesh_preserve_attributes = False
me_parque_espana_osm_buildings_009.use_mirror_vertex_groups = False
me_parque_espana_osm_buildings_009.update()
me_parque_espana_osm_buildings_010 = bpy.data.meshes.new('parque_espana.osm_buildings.010')
me_parque_espana_osm_buildings_010.from_pydata([(100.0, 10.06, 0.0), (113.4, 20.68, 0.0), (105.8, 6.891, 0.0), (107.6, 23.86, 0.0), (113.4, 20.68, 62.39), (105.8, 6.891, 62.39), (100.0, 10.06, 62.39), (107.6, 23.86, 62.39)], [], [(3, 0, 6, 7), (2, 1, 4, 5), (1, 3, 7, 4), (0, 2, 5, 6)])
_uv = me_parque_espana_osm_buildings_010.uv_layers.new(name='UVMap')
_uv.uv.foreach_set('vector', [-0.2918, -1.602, 1.319, -1.602, 1.319, 2.617, -0.2918, 2.617, -0.2918, -1.602, 1.319, -1.602, 1.319, 2.617, -0.2918, 2.617, 0.08532, -1.602, 0.9556, -1.602, 0.9556, 2.617, 0.08532, 2.617, 0.08532, -1.602, 0.9556, -1.602, 0.9556, 2.617, 0.08532, 2.617])
me_parque_espana_osm_buildings_010.materials.append(mat_material_003)
me_parque_espana_osm_buildings_010.use_remesh_fix_poles = True
me_parque_espana_osm_buildings_010.use_remesh_preserve_attributes = False
me_parque_espana_osm_buildings_010.use_mirror_vertex_groups = False
me_parque_espana_osm_buildings_010.update()
me_parque_espana_osm_buildings_011 = bpy.data.meshes.new('parque_espana.osm_buildings.011')
me_parque_espana_osm_buildings_011.from_pydata([(88.52, -42.02, 0.0), (88.52, -42.02, 42.41), (70.65, -43.34, 0.0), (70.65, -43.34, 42.41), (74.95, -35.01, 42.41), (84.21, -50.35, 42.41), (74.95, -35.01, 0.0), (84.21, -50.35, 0.0), (72.98, -43.17, 23.97), (76.16, -37.01, 23.97), (83.0, -48.35, 23.97), (86.19, -42.19, 23.97)], [], [(9, 4, 3, 8), (8, 3, 5, 10), (11, 1, 4, 9), (10, 5, 1, 11), (7, 10, 11, 0), (0, 11, 9, 6), (2, 8, 10, 7), (6, 9, 8, 2)])
_uv = me_parque_espana_osm_buildings_011.uv_layers.new(name='UVMap')
_uv.uv.foreach_set('vector', [-1.513, 0.05859, -2.223, -2.908, 3.223, -2.908, 2.513, 0.05859, 0.145, 0.9434, 0.5, 3.908, -2.223, 3.908, -1.867, 0.9434, 2.868, 0.9434, 3.223, 3.908, 0.5, 3.908, 0.855, 0.9434, 2.513, 0.9414, 3.223, 3.908, -2.223, 3.908, -1.513, 0.9414, 3.223, -2.908, 2.513, 0.9414, -1.513, 0.9414, -2.223, -2.908, 3.223, -2.908, 2.868, 0.9434, 0.855, 0.9434, 0.5, -2.908, 0.5, -2.908, 0.145, 0.9434, -1.867, 0.9434, -2.223, -2.908, -2.223, 3.908, -1.513, 0.05859, 2.513, 0.05859, 3.223, 3.908])
me_parque_espana_osm_buildings_011.materials.append(mat_material_015)
me_parque_espana_osm_buildings_011.use_remesh_fix_poles = True
me_parque_espana_osm_buildings_011.use_remesh_preserve_attributes = False
me_parque_espana_osm_buildings_011.use_mirror_vertex_groups = False
me_parque_espana_osm_buildings_011.update()
me_parque_espana_osm_buildings_015 = bpy.data.meshes.new('parque_espana.osm_buildings.015')
me_parque_espana_osm_buildings_015.from_pydata([(98.08, 30.16, 0.0), (107.2, 25.17, 0.0), (96.0, 4.72, 0.0), (86.89, 9.707, 0.0), (86.89, 9.707, 28.99), (98.08, 30.16, 28.99), (107.2, 25.17, 28.99), (96.0, 4.72, 28.99)], [], [(2, 1, 6, 7), (0, 3, 4, 5), (3, 2, 7, 4), (1, 0, 5, 6)])
_uv = me_parque_espana_osm_buildings_015.uv_layers.new(name='UVMap')
_uv.uv.foreach_set('vector', [-0.6719, -1.385, 1.672, -1.385, 1.672, 2.385, -0.6719, 2.385, -0.6719, -1.385, 1.672, -1.385, 1.672, 2.385, -0.6719, 2.385, -0.6719, -1.385, 1.672, -1.385, 1.672, 2.385, -0.6719, 2.385, -0.6719, -1.385, 1.672, -1.385, 1.672, 2.385, -0.6719, 2.385])
me_parque_espana_osm_buildings_015.materials.append(mat_material_016)
me_parque_espana_osm_buildings_015.use_remesh_fix_poles = True
me_parque_espana_osm_buildings_015.use_remesh_preserve_attributes = False
me_parque_espana_osm_buildings_015.use_mirror_vertex_groups = False
me_parque_espana_osm_buildings_015.update()
me_parque_espana_osm_buildings_016 = bpy.data.meshes.new('parque_espana.osm_buildings.016')
me_parque_espana_osm_buildings_016.from_pydata([(69.15, -23.87, 0.0), (64.33, -33.53, 0.0), (62.09, -33.27, 0.0), (53.02, -34.39, 0.0), (60.44, -19.51, 0.0), (59.84, -37.78, 0.0), (53.02, -34.39, 45.37), (60.44, -19.51, 45.37), (69.15, -23.87, 45.37), (64.33, -33.53, 45.37), (62.09, -33.27, 45.37), (59.84, -37.78, 45.37)], [], [(5, 2, 10, 11), (1, 0, 8, 9), (4, 3, 6, 7), (3, 5, 11, 6), (2, 1, 9, 10), (0, 4, 7, 8)])
_uv = me_parque_espana_osm_buildings_016.uv_layers.new(name='UVMap')
_uv.uv.foreach_set('vector', [1.785, 5.567, 2.454, 5.567, 2.454, -3.495, 1.785, -3.495, 0.3574, 5.567, 1.785, 5.567, 1.785, -3.495, 0.3574, -3.495, -0.3262, 5.567, 0.7783, 5.567, 0.7783, -3.495, -0.3262, -3.495, 2.107, 5.567, 2.604, 5.567, 2.604, -3.495, 2.107, -3.495, 2.454, 5.567, 2.752, 5.567, 2.752, -3.495, 2.454, -3.495, 1.461, 5.567, 2.107, 5.567, 2.107, -3.495, 1.461, -3.495])
me_parque_espana_osm_buildings_016.materials.append(mat_material008)
me_parque_espana_osm_buildings_016.use_remesh_fix_poles = True
me_parque_espana_osm_buildings_016.use_remesh_preserve_attributes = False
me_parque_espana_osm_buildings_016.use_mirror_vertex_groups = False
me_parque_espana_osm_buildings_016.update()
me_parque_espana_osm_buildings_017 = bpy.data.meshes.new('parque_espana.osm_buildings.017')
me_parque_espana_osm_buildings_017.from_pydata([(72.67, -20.54, 31.62), (70.67, -21.12, 31.62), (64.78, -18.14, 31.62), (68.57, -10.61, 45.88), (78.27, -15.5, 45.88), (76.76, -18.51, 45.88), (74.32, -17.29, 31.62), (72.67, -20.54, 47.43), (70.67, -21.12, 47.43), (68.57, -10.61, 61.68), (76.76, -18.51, 61.68), (64.78, -18.14, 47.43), (78.27, -15.5, 61.68), (74.32, -17.29, 47.43), (79.3, -13.46, 45.88), (69.59, -8.572, 45.88), (69.59, -8.572, 61.68), (65.53, -20.57, 47.43), (65.53, -20.57, 31.62), (75.08, -19.71, 47.43), (75.08, -19.71, 31.62), (73.43, -22.96, 31.62), (71.42, -23.54, 31.62), (73.43, -22.96, 47.43), (71.42, -23.54, 47.43), (80.15, -16.44, 45.88), (78.64, -19.46, 45.88), (78.64, -19.46, 61.68), (81.18, -14.41, 61.68), (81.18, -14.41, 45.88)], [], [(2, 1, 22, 18), (10, 5, 26, 27), (7, 8, 24, 23), (5, 4, 25, 26), (6, 13, 19, 20), (27, 28, 16, 9, 12, 10), (3, 9, 16, 15), (4, 3, 15, 14), (21, 20, 19, 23), (22, 21, 23, 24), (18, 22, 24, 17), (11, 2, 18, 17), (0, 6, 20, 21), (8, 11, 17, 24), (13, 7, 23, 19), (1, 0, 21, 22), (16, 28, 29, 14, 15), (25, 29, 28, 27, 26), (4, 14, 29, 25)])
_uv = me_parque_espana_osm_buildings_017.uv_layers.new(name='UVMap')
_uv.uv.foreach_set('vector', [0.2852, 0.4453, 0.5283, 0.4463, 0.5928, 0.3799, 0.3496, 0.3799, 0.8753, -0.6289, 0.8753, 2.135, 0.1247, 2.135, 0.1247, -0.6289, 0.7578, 0.6143, 0.6123, 0.5742, 0.7812, 0.5244, 0.9326, 0.5645, 0.9824, 0.5137, 0.9785, 0.6377, 1.273, 0.6377, 1.273, 0.5137, 0.1309, 1.858, 0.1309, -0.5879, 0.9785, -0.5879, 0.9785, 1.858, 1.804, 0.5195, 1.797, 0.7275, -0.9365, 0.7266, -0.9365, 0.6416, 1.356, 0.6436, 1.36, 0.5195, 0.04264, 2.135, 0.04264, -0.6289, 0.9574, -0.6289, 0.9574, 2.135, 0.9785, 0.6377, -0.5332, 0.6357, -0.5332, 0.7207, 0.9785, 0.7217, 1.026, 1.851, -0.02637, 1.851, -0.02637, -0.585, 1.026, -0.585, 1.025, 1.851, -0.02539, 1.851, -0.02539, -0.585, 1.025, -0.585, 1.586, 1.851, -0.5859, 1.851, -0.5859, -0.585, 1.586, -0.585, 0.9102, -0.585, 0.9102, 1.851, 0.08984, 1.851, 0.08984, -0.585, 0.584, 0.499, 0.584, 0.6338, 0.6494, 0.5664, 0.6504, 0.4326, 0.6123, 0.5742, -0.02637, 0.5742, 0.1436, 0.5244, 0.7812, 0.5244, 0.7578, 0.7158, 0.7578, 0.6143, 0.9326, 0.5645, 0.9297, 0.665, 0.5283, 0.4463, 0.584, 0.499, 0.6504, 0.4326, 0.5928, 0.3799, -0.8817, -0.6289, 1.882, -0.6289, 1.882, 2.135, 1.433, 2.135, -0.8817, 2.135, 0.3571, 2.135, -0.2356, 2.135, -0.2356, -0.6289, 1.236, -0.6289, 1.236, 2.135, 0.9785, 0.6377, 0.9785, 0.7217, 1.271, 0.7217, 1.273, 0.6377])
me_parque_espana_osm_buildings_017.materials.append(mat_material009_extrusion)
me_parque_espana_osm_buildings_017.use_remesh_fix_poles = True
me_parque_espana_osm_buildings_017.use_remesh_preserve_attributes = False
me_parque_espana_osm_buildings_017.use_mirror_vertex_groups = False
me_parque_espana_osm_buildings_017.update()
me_parque_espana_osm_buildings_018 = bpy.data.meshes.new('parque_espana.osm_buildings.018')
me_parque_espana_osm_buildings_018.from_pydata([(78.27, -15.5, 0.0), (68.55, -10.64, 0.0), (64.76, -18.18, 0.0), (74.32, -17.29, 0.0), (70.67, -21.12, 0.0), (76.76, -18.51, 0.0), (72.67, -20.54, 0.0), (68.55, -10.64, 63.23), (64.76, -18.18, 63.23), (70.67, -21.12, 63.23), (72.67, -20.54, 63.23), (74.32, -17.29, 63.23), (76.76, -18.51, 63.23), (78.27, -15.5, 63.23), (72.67, -20.54, 31.62), (70.67, -21.12, 31.62), (64.76, -18.18, 31.62), (68.55, -10.64, 45.88), (78.27, -15.5, 45.88), (76.76, -18.51, 45.88), (74.32, -17.29, 31.62), (72.67, -20.54, 47.43), (70.67, -21.12, 47.43), (68.55, -10.64, 61.68), (76.76, -18.51, 61.68), (64.76, -18.18, 47.43), (78.27, -15.5, 61.68), (74.32, -17.29, 47.43)], [], [(25, 22, 9, 8), (26, 23, 7, 13), (22, 21, 10, 9), (24, 26, 13, 12), (21, 27, 11, 10), (6, 3, 20, 14), (5, 0, 18, 19), (16, 25, 8, 7, 23, 17, 1, 2), (4, 6, 14, 15), (19, 24, 12, 11, 27, 20, 3, 5), (0, 1, 17, 18), (2, 4, 15, 16)])
_uv = me_parque_espana_osm_buildings_018.uv_layers.new(name='UVMap')
_uv.uv.foreach_set('vector', [1.412, 1.912, -0.02239, 1.912, -0.02239, -0.9209, 1.412, -0.9209, 1.355, 0.2549, 0.03305, 0.2549, 0.03305, 0.5459, 1.355, 0.5459, 0.839, 1.912, 0.5576, 1.912, 0.5576, -0.9209, 0.839, -0.9209, 1.433, 0.1895, 0.8358, 0.1895, 0.8358, -0.0752, 1.433, -0.0752, 1.122, 1.912, 0.2676, 1.912, 0.2676, -0.9209, 1.122, -0.9209, 0.2697, -1.993, 1.119, -1.993, 1.119, 2.953, 0.2697, 2.953, 1.387, 3.634, 0.8412, 3.634, 0.8412, -3.539, 1.387, -3.539, 0.5896, 0.6035, 0.5896, 3.41, 0.5896, 6.217, -0.8326, 6.217, -0.8326, 5.943, -0.8326, 3.135, -0.8326, -5.01, 0.5896, -5.01, 0.5458, -1.993, 0.8475, -1.993, 0.8475, 2.953, 0.5458, 2.953, 0.8454, 2.684, 0.8454, 5.18, 0.8454, 5.425, 0.5437, 5.425, 0.5437, 2.925, 0.5437, 0.4277, 0.5437, -4.568, 0.8454, -4.568, 1.428, 3.41, -0.03838, 3.41, -0.03838, -2.611, 1.428, -2.611, -0.02026, -1.993, 1.409, -1.993, 1.409, 2.953, -0.02026, 2.953])
me_parque_espana_osm_buildings_018.materials.append(mat_material009)
me_parque_espana_osm_buildings_018.use_remesh_fix_poles = True
me_parque_espana_osm_buildings_018.use_remesh_preserve_attributes = False
me_parque_espana_osm_buildings_018.use_mirror_vertex_groups = False
me_parque_espana_osm_buildings_018.update()
me_parque_espana_osm_buildings_014 = bpy.data.meshes.new('parque_espana.osm_buildings.014')
me_parque_espana_osm_buildings_014.from_pydata([(117.7, -18.45, 0.0), (119.4, -19.49, 0.0), (117.7, -18.45, 34.54), (119.4, -19.49, 34.54), (132.8, -27.15, 34.54), (122.6, -25.83, 34.54), (115.7, -21.66, 34.54), (124.4, -11.32, 34.54), (137.6, -19.34, 34.54), (115.7, -21.66, 0.0), (132.8, -27.15, 0.0), (117.7, -18.45, 0.0), (119.4, -19.49, 0.0), (124.4, -11.32, 0.0), (137.6, -19.34, 0.0), (122.6, -25.83, 0.0), (124.8, -22.23, 0.0), (124.8, -22.23, 34.54), (117.7, -18.45, 34.54), (119.4, -19.49, 34.54), (132.8, -27.15, 34.54), (122.6, -25.83, 34.54), (115.7, -21.66, 34.54), (124.4, -11.32, 34.54), (137.6, -19.34, 34.54), (132.8, -27.15, 0.0), (137.6, -19.34, 0.0), (124.8, -22.23, 34.54), (117.7, -18.45, 34.54), (119.4, -19.49, 34.54)], [], [(1, 0, 2, 3), (13, 12, 19, 7), (9, 15, 5, 6), (16, 10, 4, 17), (14, 13, 7, 8), (11, 9, 6, 18), (15, 16, 17, 5), (23, 29, 28, 22, 21, 27, 20, 24), (25, 26, 24, 20)])
_uv = me_parque_espana_osm_buildings_014.uv_layers.new(name='UVMap')
_uv.uv.foreach_set('vector', [1.0, 2.021, 0.0, 2.021, 0.0, -1.021, 1.0, -1.021, 1.0, 2.021, 0.0, 2.021, 0.0, -1.021, 1.0, -1.021, 0.0, -1.021, 1.0, -1.021, 1.0, 2.021, 0.0, 2.021, 0.0, -1.021, 1.0, -1.021, 1.0, 2.021, 0.0, 2.021, 1.0, 2.021, 0.0, 2.021, 0.0, -1.021, 1.0, -1.021, 0.1674, 2.021, 0.6557, 2.021, 0.6557, -1.021, 0.1674, -1.021, 0.0, -1.021, 1.0, -1.021, 1.0, 2.021, 0.0, 2.021, 0.3166, 0.4395, 0.338, 0.4395, 0.338, 0.4346, 0.3465, 0.4346, 0.3465, 0.4512, 0.3369, 0.4512, 0.3369, 0.4717, 0.3166, 0.4717, 1.0, 2.021, 0.0, 2.021, 0.0, -1.021, 1.0, -1.021])
me_parque_espana_osm_buildings_014.materials.append(mat_material01)
me_parque_espana_osm_buildings_014.use_remesh_fix_poles = True
me_parque_espana_osm_buildings_014.use_remesh_preserve_attributes = False
me_parque_espana_osm_buildings_014.use_mirror_vertex_groups = False
me_parque_espana_osm_buildings_014.update()

# ---- objects
ob_cube = bpy.data.objects.new('Cube', me_cube)
ob_light = bpy.data.objects.new('Light', light_light)
ob_camera = bpy.data.objects.new('Camera', cam_camera)
ob_escenario_parkour = bpy.data.objects.new('escenario_parkour', me_parque_espana_osm_buildings_007)
ob_edificio001 = bpy.data.objects.new('Edificio001', me_parque_espana_osm_buildings_002)
ob_azoteas = bpy.data.objects.new('Azoteas', me_parque_espana_osm_buildings_004)
ob_edificio002 = bpy.data.objects.new('Edificio002', me_parque_espana_osm_buildings_006)
ob_edificio003 = bpy.data.objects.new('Edificio003', me_parque_espana_osm_buildings_008)
ob_edificio004 = bpy.data.objects.new('Edificio004', me_parque_espana_osm_buildings_009)
ob_edificio005 = bpy.data.objects.new('Edificio005', me_parque_espana_osm_buildings_010)
ob_edificio006 = bpy.data.objects.new('Edificio006', me_parque_espana_osm_buildings_011)
ob_edificio007 = bpy.data.objects.new('Edificio007', me_parque_espana_osm_buildings_015)
ob_edificio008 = bpy.data.objects.new('Edificio008', me_parque_espana_osm_buildings_016)
ob_edificio009_extrusiones = bpy.data.objects.new('Edificio009_extrusiones', me_parque_espana_osm_buildings_017)
ob_edificio009 = bpy.data.objects.new('Edificio009', me_parque_espana_osm_buildings_018)
ob_edificio01 = bpy.data.objects.new('Edificio01', me_parque_espana_osm_buildings_014)

# ---- transforms, parenting, visibility, modifiers, constraints
ob_cube.location = (0.0, 0.0, 0.0)
ob_cube.lock_rotations_4d = False
ob_cube.empty_display_type = 'ARROWS'
ob_cube.lineart.crease_threshold = 0.0
ob_light.location = (2.753, 1.286, 5.904)
ob_light.rotation_euler = (0.6503, 0.05522, 2.36)
ob_light.lock_rotations_4d = False
ob_light.empty_display_type = 'ARROWS'
ob_light.color = (0.0, 0.0, 0.0, 0.0)
ob_light.lineart.crease_threshold = 0.0
ob_camera.location = (9.403, -4.142, 4.958)
ob_camera.rotation_euler = (1.109, -0.0, 1.309)
ob_camera.lock_rotations_4d = False
ob_camera.empty_display_type = 'ARROWS'
ob_camera.color = (0.0, 0.0, 0.0, 0.0)
ob_camera.display_type = 'WIRE'
ob_camera.lineart.crease_threshold = 0.0
ob_escenario_parkour.location = (-103.6, -31.26, 0.2)
ob_escenario_parkour.rotation_euler = (0.0, -0.0, 0.4938)
ob_escenario_parkour.lineart.crease_threshold = 0.0
ob_edificio001.location = (-103.6, -31.26, 0.2)
ob_edificio001.rotation_euler = (0.0, -0.0, 0.4938)
ob_edificio001.lineart.crease_threshold = 0.0
ob_azoteas.location = (-103.6, -31.26, 0.2)
ob_azoteas.rotation_euler = (0.0, -0.0, 0.4938)
ob_azoteas.lineart.crease_threshold = 0.0
ob_edificio002.location = (-103.6, -31.26, 0.2)
ob_edificio002.rotation_euler = (0.0, -0.0, 0.4938)
ob_edificio002.lineart.crease_threshold = 0.0
ob_edificio003.location = (-103.6, -31.26, 0.2)
ob_edificio003.rotation_euler = (0.0, -0.0, 0.4938)
ob_edificio003.lineart.crease_threshold = 0.0
ob_edificio004.location = (-103.6, -31.26, 0.2)
ob_edificio004.rotation_euler = (0.0, -0.0, 0.4938)
ob_edificio004.lineart.crease_threshold = 0.0
ob_edificio005.location = (-103.6, -31.26, 0.2)
ob_edificio005.rotation_euler = (0.0, -0.0, 0.4938)
ob_edificio005.lineart.crease_threshold = 0.0
ob_edificio006.location = (-103.6, -31.26, 0.2)
ob_edificio006.rotation_euler = (0.0, -0.0, 0.4938)
ob_edificio006.lineart.crease_threshold = 0.0
ob_edificio007.location = (-103.6, -31.26, 0.2)
ob_edificio007.rotation_euler = (0.0, -0.0, 0.4938)
ob_edificio007.lineart.crease_threshold = 0.0
ob_edificio008.location = (-103.6, -31.26, 0.2)
ob_edificio008.rotation_euler = (0.0, -0.0, 0.4938)
ob_edificio008.lineart.crease_threshold = 0.0
ob_edificio009_extrusiones.location = (-103.6, -31.26, 0.2)
ob_edificio009_extrusiones.rotation_euler = (0.0, -0.0, 0.4938)
ob_edificio009_extrusiones.lineart.crease_threshold = 0.0
ob_edificio009.location = (-103.6, -31.26, 0.2)
ob_edificio009.rotation_euler = (0.0, -0.0, 0.4938)
ob_edificio009.lineart.crease_threshold = 0.0
ob_edificio01.location = (-103.6, -31.26, 0.2)
ob_edificio01.rotation_euler = (0.0, -0.0, 0.4938)
ob_edificio01.lineart.crease_threshold = 0.0

# ---- collection membership
col_collection.objects.link(ob_cube)
col_collection.objects.link(ob_light)
col_collection.objects.link(ob_camera)
col_parque_espana_osm.objects.link(ob_escenario_parkour)
col_edificios_secundarios.objects.link(ob_edificio001)
col_edificios_secundarios.objects.link(ob_azoteas)
col_edificios_secundarios.objects.link(ob_edificio002)
col_edificios_secundarios.objects.link(ob_edificio003)
col_edificios_secundarios.objects.link(ob_edificio004)
col_edificios_secundarios.objects.link(ob_edificio005)
col_edificios_secundarios.objects.link(ob_edificio006)
col_edificios_secundarios.objects.link(ob_edificio007)
col_edificios_secundarios.objects.link(ob_edificio008)
col_edificios_secundarios.objects.link(ob_edificio009_extrusiones)
col_edificios_secundarios.objects.link(ob_edificio009)
col_edificios_detallados.objects.link(ob_edificio01)
def _layer_coll(name, lc=None):
    lc = lc or bpy.context.view_layer.layer_collection
    for c in lc.children:
        if c.name == name: return c
        r = _layer_coll(name, c)
        if r: return r
_layer_coll('Collection').exclude = True

# ---- scene / render settings (as saved in the file)
scene.camera = ob_camera
scene.frame_start = 1; scene.frame_end = 250; scene.frame_set(42)
scene.render.engine = 'CYCLES'
scene.cycles.use_denoising = False
scene.cycles.samples = 128
scene.cycles.sampling_pattern = 'TABULATED_SOBOL'
scene.cycles.use_adaptive_sampling = False
scene.cycles.use_light_tree = False
scene.view_settings.view_transform = 'Filmic'
bpy.context.view_layer.update()
